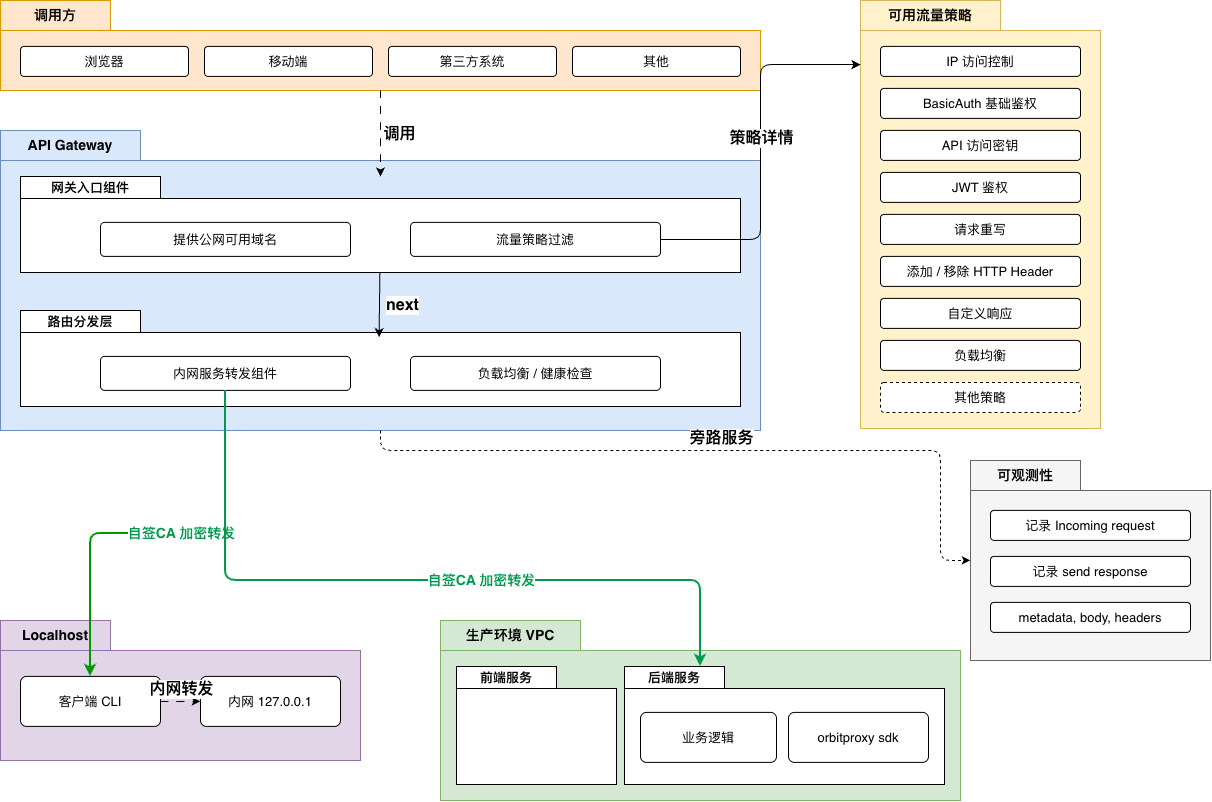

The diagram above was exported from draw.io. Its source (the exported page's mxGraphModel, read from the mxfile embedded in the PNG):
<mxGraphModel dx="1358" dy="810" grid="1" gridSize="10" guides="1" tooltips="1" connect="1" arrows="1" fold="1" page="1" pageScale="1" pageWidth="1400" pageHeight="900" math="0" shadow="0">
  <root>
    <mxCell id="0" />
    <mxCell id="1" parent="0" />
    <mxCell id="clients" parent="1" style="shape=folder;fontStyle=1;tabWidth=110;tabHeight=30;tabPosition=left;html=1;boundedLbl=1;labelInHeader=1;container=1;collapsible=0;recursiveResize=0;whiteSpace=wrap;fillColor=#ffe6cc;strokeColor=#d79b00;fontColor=light-dark(#000000,#1A1A1A);fontSize=14;" value="调用方" vertex="1">
      <mxGeometry height="90" width="760" x="820" y="170" as="geometry" />
    </mxCell>
    <mxCell id="browser" parent="clients" style="rounded=1;whiteSpace=wrap;html=1;fontSize=13;arcSize=12;" value="浏览器" vertex="1">
      <mxGeometry height="30" width="168" x="20" y="46" as="geometry" />
    </mxCell>
    <mxCell id="mobile" parent="clients" style="rounded=1;whiteSpace=wrap;html=1;fontSize=13;arcSize=12;" value="移动端" vertex="1">
      <mxGeometry height="30" width="168" x="204" y="46" as="geometry" />
    </mxCell>
    <mxCell id="third" parent="clients" style="rounded=1;whiteSpace=wrap;html=1;fontSize=13;arcSize=12;" value="第三方系统" vertex="1">
      <mxGeometry height="30" width="168" x="388" y="46" as="geometry" />
    </mxCell>
    <mxCell id="other" parent="clients" style="rounded=1;whiteSpace=wrap;html=1;fontSize=13;arcSize=12;" value="其他" vertex="1">
      <mxGeometry height="30" width="168" x="572" y="46" as="geometry" />
    </mxCell>
    <mxCell id="gateway" parent="1" style="shape=folder;fontStyle=1;tabWidth=140;tabHeight=30;tabPosition=left;html=1;boundedLbl=1;labelInHeader=1;container=1;collapsible=0;recursiveResize=0;whiteSpace=wrap;fillColor=#dae8fc;strokeColor=#6c8ebf;fontColor=light-dark(#000000,#1A1A1A);fontSize=14;" value="API Gateway" vertex="1">
      <mxGeometry height="300" width="760" x="820" y="300" as="geometry" />
    </mxCell>
    <mxCell id="ingress" parent="gateway" style="shape=folder;fontStyle=1;tabWidth=140;tabHeight=22;tabPosition=left;html=1;boundedLbl=1;labelInHeader=1;container=1;collapsible=0;recursiveResize=0;whiteSpace=wrap;fontSize=13;" value="网关入口组件" vertex="1">
      <mxGeometry height="96" width="720" x="20" y="46" as="geometry" />
    </mxCell>
    <mxCell id="public-domain" parent="ingress" style="rounded=1;whiteSpace=wrap;html=1;fontSize=13;arcSize=12;" value="提供公网可用域名" vertex="1">
      <mxGeometry height="34" width="250" x="80" y="46" as="geometry" />
    </mxCell>
    <mxCell id="policy" parent="ingress" style="rounded=1;whiteSpace=wrap;html=1;fontSize=13;arcSize=12;" value="流量策略过滤" vertex="1">
      <mxGeometry height="34" width="250" x="390" y="46" as="geometry" />
    </mxCell>
    <mxCell id="route" parent="gateway" style="shape=folder;fontStyle=1;tabWidth=120;tabHeight=22;tabPosition=left;html=1;boundedLbl=1;labelInHeader=1;container=1;collapsible=0;recursiveResize=0;whiteSpace=wrap;fontSize=13;" value="路由分发层" vertex="1">
      <mxGeometry height="96" width="720" x="20" y="180" as="geometry" />
    </mxCell>
    <mxCell id="forward" parent="route" style="rounded=1;whiteSpace=wrap;html=1;fontSize=13;arcSize=12;" value="内网服务转发组件" vertex="1">
      <mxGeometry height="34" width="250" x="80" y="46" as="geometry" />
    </mxCell>
    <mxCell id="lb" parent="route" style="rounded=1;whiteSpace=wrap;html=1;fontSize=13;arcSize=12;" value="负载均衡 / 健康检查" vertex="1">
      <mxGeometry height="34" width="250" x="390" y="46" as="geometry" />
    </mxCell>
    <mxCell id="e-next" edge="1" parent="gateway" source="ingress" style="edgeStyle=none;shape=connector;curved=1;rounded=0;orthogonalLoop=1;jettySize=auto;html=1;strokeColor=default;align=center;verticalAlign=middle;fontFamily=Helvetica;fontSize=16;fontColor=default;labelBackgroundColor=default;endArrow=classic;fontStyle=1;entryX=0.498;entryY=0.278;entryDx=0;entryDy=0;entryPerimeter=0;" target="route">
      <mxGeometry relative="1" as="geometry" />
    </mxCell>
    <mxCell id="e-next-lbl" connectable="0" parent="e-next" style="edgeLabel;html=1;align=center;verticalAlign=middle;resizable=0;points=[];fontFamily=Helvetica;fontSize=16;fontStyle=1;fontColor=default;labelBackgroundColor=default;" value="next" vertex="1">
      <mxGeometry relative="1" as="geometry">
        <mxPoint x="22" as="offset" />
      </mxGeometry>
    </mxCell>
    <mxCell id="acl" parent="1" style="shape=folder;fontStyle=1;tabWidth=140;tabHeight=30;tabPosition=left;html=1;boundedLbl=1;labelInHeader=1;container=1;collapsible=0;recursiveResize=0;whiteSpace=wrap;fillColor=#fff2cc;strokeColor=#d6b656;fontColor=light-dark(#000000,#1A1A1A);fontSize=14;" value="可用流量策略" vertex="1">
      <mxGeometry height="428" width="240" x="1680" y="170" as="geometry" />
    </mxCell>
    <mxCell id="p-ip" parent="acl" style="rounded=1;whiteSpace=wrap;html=1;fontSize=13;arcSize=12;" value="IP 访问控制" vertex="1">
      <mxGeometry height="30" width="200" x="20" y="46" as="geometry" />
    </mxCell>
    <mxCell id="p-basic" parent="acl" style="rounded=1;whiteSpace=wrap;html=1;fontSize=13;arcSize=12;" value="BasicAuth 基础鉴权" vertex="1">
      <mxGeometry height="30" width="200" x="20" y="88" as="geometry" />
    </mxCell>
    <mxCell id="p-key" parent="acl" style="rounded=1;whiteSpace=wrap;html=1;fontSize=13;arcSize=12;" value="API 访问密钥" vertex="1">
      <mxGeometry height="30" width="200" x="20" y="130" as="geometry" />
    </mxCell>
    <mxCell id="p-jwt" parent="acl" style="rounded=1;whiteSpace=wrap;html=1;fontSize=13;arcSize=12;" value="JWT 鉴权" vertex="1">
      <mxGeometry height="30" width="200" x="20" y="172" as="geometry" />
    </mxCell>
    <mxCell id="p-rewrite" parent="acl" style="rounded=1;whiteSpace=wrap;html=1;fontSize=13;arcSize=12;" value="请求重写" vertex="1">
      <mxGeometry height="30" width="200" x="20" y="214" as="geometry" />
    </mxCell>
    <mxCell id="p-header" parent="acl" style="rounded=1;whiteSpace=wrap;html=1;fontSize=13;arcSize=12;" value="添加 / 移除 HTTP Header" vertex="1">
      <mxGeometry height="30" width="200" x="20" y="256" as="geometry" />
    </mxCell>
    <mxCell id="p-resp" parent="acl" style="rounded=1;whiteSpace=wrap;html=1;fontSize=13;arcSize=12;" value="自定义响应" vertex="1">
      <mxGeometry height="30" width="200" x="20" y="298" as="geometry" />
    </mxCell>
    <mxCell id="p-lb" parent="acl" style="rounded=1;whiteSpace=wrap;html=1;fontSize=13;arcSize=12;" value="负载均衡" vertex="1">
      <mxGeometry height="30" width="200" x="20" y="340" as="geometry" />
    </mxCell>
    <mxCell id="p-oauth" parent="acl" style="rounded=1;whiteSpace=wrap;html=1;fontSize=13;arcSize=12;dashed=1;" value="其他策略" vertex="1">
      <mxGeometry height="30" width="200" x="20" y="382" as="geometry" />
    </mxCell>
    <mxCell id="observe" parent="1" style="shape=folder;fontStyle=1;tabWidth=110;tabHeight=30;tabPosition=left;html=1;boundedLbl=1;labelInHeader=1;container=1;collapsible=0;recursiveResize=0;whiteSpace=wrap;fillColor=#f5f5f5;strokeColor=#666666;fontColor=light-dark(#000000,#1A1A1A);fontSize=14;" value="可观测性" vertex="1">
      <mxGeometry height="200" width="240" x="1790" y="630" as="geometry" />
    </mxCell>
    <mxCell id="obs-in" parent="observe" style="rounded=1;whiteSpace=wrap;html=1;fontSize=13;arcSize=12;" value="记录 Incoming request" vertex="1">
      <mxGeometry height="30" width="200" x="20" y="50" as="geometry" />
    </mxCell>
    <mxCell id="obs-out" parent="observe" style="rounded=1;whiteSpace=wrap;html=1;fontSize=13;arcSize=12;" value="记录 send response" vertex="1">
      <mxGeometry height="30" width="200" x="20" y="96" as="geometry" />
    </mxCell>
    <mxCell id="obs-ctx" parent="observe" style="rounded=1;whiteSpace=wrap;html=1;fontSize=13;arcSize=12;" value="metadata, body, headers" vertex="1">
      <mxGeometry height="30" width="200" x="20" y="142" as="geometry" />
    </mxCell>
    <mxCell id="localhost" parent="1" style="shape=folder;fontStyle=1;tabWidth=110;tabHeight=30;tabPosition=left;html=1;boundedLbl=1;labelInHeader=1;container=1;collapsible=0;recursiveResize=0;whiteSpace=wrap;fillColor=#e1d5e7;strokeColor=#9673a6;fontColor=light-dark(#000000,#1A1A1A);fontSize=14;" value="Localhost" vertex="1">
      <mxGeometry height="140" width="360" x="820" y="790" as="geometry" />
    </mxCell>
    <mxCell id="cli" parent="localhost" style="rounded=1;whiteSpace=wrap;html=1;fontSize=13;arcSize=12;" value="客户端 CLI" vertex="1">
      <mxGeometry height="50" width="140" x="20" y="56" as="geometry" />
    </mxCell>
    <mxCell id="loopback" parent="localhost" style="rounded=1;whiteSpace=wrap;html=1;fontSize=13;arcSize=12;" value="内网 127.0.0.1" vertex="1">
      <mxGeometry height="50" width="140" x="200" y="56" as="geometry" />
    </mxCell>
    <mxCell id="e-cli" edge="1" parent="localhost" source="cli" style="edgeStyle=none;shape=connector;curved=1;rounded=0;orthogonalLoop=1;jettySize=auto;html=1;dashed=1;dashPattern=8 8;strokeColor=default;align=center;verticalAlign=middle;fontFamily=Helvetica;fontSize=16;fontColor=default;labelBackgroundColor=default;endArrow=classic;fontStyle=1;" target="loopback">
      <mxGeometry relative="1" as="geometry" />
    </mxCell>
    <mxCell id="e-cli-lbl" connectable="0" parent="e-cli" style="edgeLabel;html=1;align=center;verticalAlign=middle;resizable=0;points=[];fontFamily=Helvetica;fontSize=16;fontStyle=1;fontColor=default;labelBackgroundColor=default;" value="内网转发" vertex="1">
      <mxGeometry relative="1" as="geometry">
        <mxPoint y="-12" as="offset" />
      </mxGeometry>
    </mxCell>
    <mxCell id="e-local" edge="1" parent="localhost" source="forward" style="edgeStyle=orthogonalEdgeStyle;shape=connector;rounded=1;orthogonalLoop=1;jettySize=auto;html=1;strokeColor=#009900;align=center;verticalAlign=middle;fontFamily=Helvetica;fontSize=16;fontColor=default;labelBackgroundColor=default;endArrow=classic;fontStyle=1;strokeWidth=2;curved=0;" target="cli">
      <mxGeometry relative="1" as="geometry" />
    </mxCell>
    <mxCell id="e-local-lbl" connectable="0" parent="e-local" style="edgeLabel;html=1;align=center;verticalAlign=middle;resizable=0;points=[];fontFamily=Helvetica;fontSize=16;fontStyle=1;fontColor=default;labelBackgroundColor=default;" value="&lt;font style=&quot;font-size: 14px; color: rgb(0, 153, 77);&quot;&gt;自签CA 加密转发&lt;/font&gt;" vertex="1">
      <mxGeometry relative="1" x="-0.16" as="geometry">
        <mxPoint x="-11" as="offset" />
      </mxGeometry>
    </mxCell>
    <mxCell id="vpc" parent="1" style="shape=folder;fontStyle=1;tabWidth=140;tabHeight=30;tabPosition=left;html=1;boundedLbl=1;labelInHeader=1;container=1;collapsible=0;recursiveResize=0;whiteSpace=wrap;fillColor=#d5e8d4;strokeColor=#82b366;fontColor=light-dark(#000000,#1A1A1A);fontSize=14;" value="生产环境 VPC" vertex="1">
      <mxGeometry height="180" width="520" x="1260" y="790" as="geometry" />
    </mxCell>
    <mxCell id="frontend" parent="vpc" style="shape=folder;fontStyle=1;tabWidth=100;tabHeight=22;tabPosition=left;html=1;boundedLbl=1;labelInHeader=1;container=1;collapsible=0;recursiveResize=0;whiteSpace=wrap;fontSize=13;" value="前端服务" vertex="1">
      <mxGeometry height="118" width="160" x="16" y="46" as="geometry" />
    </mxCell>
    <mxCell id="backend" parent="vpc" style="shape=folder;fontStyle=1;tabWidth=100;tabHeight=22;tabPosition=left;html=1;boundedLbl=1;labelInHeader=1;container=1;collapsible=0;recursiveResize=0;whiteSpace=wrap;fontSize=13;" value="后端服务" vertex="1">
      <mxGeometry height="118" width="320" x="184" y="46" as="geometry" />
    </mxCell>
    <mxCell id="biz" parent="backend" style="rounded=1;whiteSpace=wrap;html=1;fontSize=13;arcSize=12;" value="业务逻辑" vertex="1">
      <mxGeometry height="50" width="136" x="16" y="46" as="geometry" />
    </mxCell>
    <mxCell id="sdk" parent="backend" style="rounded=1;whiteSpace=wrap;html=1;fontSize=13;arcSize=12;" value="orbitproxy sdk" vertex="1">
      <mxGeometry height="50" width="140" x="164" y="46" as="geometry" />
    </mxCell>
    <mxCell id="e-call" edge="1" parent="1" source="clients" style="edgeStyle=none;shape=connector;curved=1;rounded=0;orthogonalLoop=1;jettySize=auto;html=1;dashed=1;dashPattern=8 8;strokeColor=default;align=center;verticalAlign=middle;fontFamily=Helvetica;fontSize=16;fontColor=default;labelBackgroundColor=default;endArrow=classic;fontStyle=1;" target="ingress">
      <mxGeometry relative="1" as="geometry" />
    </mxCell>
    <mxCell id="e-call-lbl" connectable="0" parent="e-call" style="edgeLabel;html=1;align=center;verticalAlign=middle;resizable=0;points=[];fontFamily=Helvetica;fontSize=16;fontStyle=1;fontColor=default;labelBackgroundColor=default;" value="调用" vertex="1">
      <mxGeometry relative="1" as="geometry">
        <mxPoint x="18" as="offset" />
      </mxGeometry>
    </mxCell>
    <mxCell id="e-policy" edge="1" parent="1" source="policy" style="shape=connector;rounded=1;orthogonalLoop=1;jettySize=auto;html=1;strokeColor=default;align=center;verticalAlign=middle;fontFamily=Helvetica;fontSize=16;fontColor=default;labelBackgroundColor=default;endArrow=classic;fontStyle=1;entryX=0;entryY=0.15;entryDx=0;entryDy=0;entryPerimeter=0;exitX=1;exitY=0.5;exitDx=0;exitDy=0;edgeStyle=orthogonalEdgeStyle;" target="acl">
      <mxGeometry relative="1" as="geometry" />
    </mxCell>
    <mxCell id="e-policy-lbl" connectable="0" parent="e-policy" style="edgeLabel;html=1;align=center;verticalAlign=middle;resizable=0;points=[];fontFamily=Helvetica;fontSize=16;fontStyle=1;fontColor=default;labelBackgroundColor=default;" value="策略详情" vertex="1">
      <mxGeometry relative="1" as="geometry">
        <mxPoint y="-14" as="offset" />
      </mxGeometry>
    </mxCell>
    <mxCell id="e-prod" edge="1" parent="1" source="forward" style="edgeStyle=orthogonalEdgeStyle;shape=connector;rounded=1;orthogonalLoop=1;jettySize=auto;html=1;strokeColor=#00994D;align=center;verticalAlign=middle;fontFamily=Helvetica;fontSize=16;fontStyle=1;fontColor=default;labelBackgroundColor=default;endArrow=classic;strokeWidth=2;curved=0;" target="backend">
      <mxGeometry relative="1" as="geometry">
        <Array as="points">
          <mxPoint x="1045" y="750" />
          <mxPoint x="1520" y="750" />
        </Array>
      </mxGeometry>
    </mxCell>
    <mxCell id="e-prod-lbl" connectable="0" parent="e-prod" style="edgeLabel;html=1;align=center;verticalAlign=middle;resizable=0;points=[];fontFamily=Helvetica;fontSize=16;fontStyle=1;fontColor=default;labelBackgroundColor=default;" value="&lt;span style=&quot;font-size: 14px; color: rgb(0, 153, 77);&quot;&gt;自签CA 加密转发&lt;/span&gt;" vertex="1">
      <mxGeometry relative="1" x="0.16" as="geometry">
        <mxPoint x="10" as="offset" />
      </mxGeometry>
    </mxCell>
    <mxCell id="e-obs" edge="1" parent="1" source="gateway" style="edgeStyle=orthogonalEdgeStyle;shape=connector;rounded=1;orthogonalLoop=1;jettySize=auto;html=1;strokeColor=default;align=center;verticalAlign=middle;fontFamily=Helvetica;fontSize=16;fontColor=default;labelBackgroundColor=default;endArrow=classic;fontStyle=1;dashed=1;curved=0;" target="observe">
      <mxGeometry relative="1" as="geometry">
        <Array as="points">
          <mxPoint x="1200" y="620" />
          <mxPoint x="1760" y="620" />
        </Array>
      </mxGeometry>
    </mxCell>
    <mxCell id="e-obs-lbl" connectable="0" parent="e-obs" style="edgeLabel;html=1;align=center;verticalAlign=middle;resizable=0;points=[];fontFamily=Helvetica;fontSize=16;fontStyle=1;fontColor=default;labelBackgroundColor=default;" value="旁路服务" vertex="1">
      <mxGeometry relative="1" as="geometry">
        <mxPoint y="-12" as="offset" />
      </mxGeometry>
    </mxCell>
  </root>
</mxGraphModel>